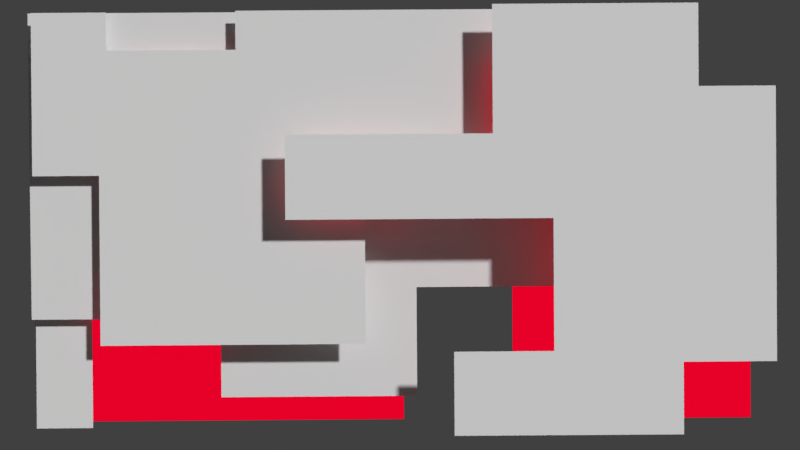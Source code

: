 # Source: RTHRLIHOI57.blend  (saved by Blender 2.77.0; exported with 4.5.12 LTS)
import bpy
from mathutils import Matrix  # noqa: F401  (used for matrix-valued properties, if any)

bpy.ops.wm.read_factory_settings(use_empty=True)
scene = bpy.context.scene
scene.name = 'Scene'

# ---- collections
col_collection_1 = bpy.data.collections.new('Collection 1'); scene.collection.children.link(col_collection_1)

# ---- materials (node trees are filled in below, after node groups)
mat_material_005 = bpy.data.materials.new('Material.005')
mat_material_005.alpha_threshold = 0.0
mat_material_005.roughness = 0.5

# ---- material node trees
mat_material_005.use_nodes = True; mat_material_005.node_tree.nodes.clear()
_N = mat_material_005.node_tree.nodes; _L = mat_material_005.node_tree.links
n0 = _N.new('ShaderNodeOutputMaterial'); n0.name = 'Material Output'; n0.location = (300, 300)
n1 = _N.new('ShaderNodeEmission'); n1.name = 'Emission'; n1.location = (10, 300)
n1.inputs[0].default_value = (0.8, 0.0, 0.02141, 1.0)
_L.new(n1.outputs[0], n0.inputs[0])
n0.is_active_output = True

# ---- world
world_world = bpy.data.worlds.new('World'); scene.world = world_world
world_world.color = (0.05088, 0.05088, 0.05088)
world_world.use_sun_shadow = False
world_world.sun_shadow_jitter_overblur = 0.0
world_world.cycles.sampling_method = 'MANUAL'

# ---- cameras
cam_camera_001 = bpy.data.cameras.new('Camera.001')
cam_camera_001.clip_end = 100.0
cam_camera_001.lens = 35.0
cam_camera_001.sensor_width = 32.0
cam_camera_001.sensor_height = 18.0
cam_camera_001.display_size = 2.0
cam_camera_001.dof.focus_distance = 0.0

# ---- meshes
me_plane_003 = bpy.data.meshes.new('Plane.003')
me_plane_003.from_pydata([(-1.057, 0.02096, -0.06132), (-0.4348, 0.02096, -0.06132), (-1.057, 1.002, -0.06132), (-0.4348, 1.002, -0.06132), (0.07516, -0.02981, 0.2406), (0.3199, -0.02981, 0.2406), (0.07516, 0.6133, 0.2406), (0.3199, 0.6133, 0.2406), (-0.5459, 1.532, -0.008688), (0.09716, 1.532, -0.008688), (-0.5459, 2.175, -0.008688), (0.09716, 2.175, -0.008688), (-0.4164, -0.7327, -0.2453), (0.2054, -0.7327, -0.2453), (-0.4164, -0.1109, -0.2453), (0.2054, -0.1109, -0.2453), (0.3516, -1.191, 0.3014), (0.9734, -1.191, 0.3014), (0.3516, -0.5696, 0.3014), (0.9734, -0.5696, 0.3014), (0.3011, 0.9697, 0.1253), (0.9229, 0.9697, 0.1253), (0.3011, 1.592, 0.1253), (0.9229, 1.592, 0.1253), (-0.586, -2.002, 0.07395), (0.2972, -2.002, 0.07395), (-0.586, -1.119, 0.07395), (0.2972, -1.119, 0.07395), (-2.998, -2.873, -2.977), (2.468, -2.873, -2.977), (-0.4647, 2.236, -0.08927), (-1.256, 2.236, -0.08927), (-1.256, -0.03406, -0.08927), (-0.2684, -0.03406, -0.08927), (-0.2684, -0.7213, -0.08927), (-1.262, -0.7213, -0.08927), (-1.262, -0.7213, -0.08927), (-1.262, -2.223, -0.08927), (-0.1211, -2.223, -0.08927), (-0.1211, -1.008, -0.08927), (0.3795, -1.008, -0.08927), (0.3795, -0.8391, -0.08927), (1.234, -0.8391, -0.08927), (1.234, -0.3163, -0.08927), (0.571, -0.3163, -0.08927), (0.571, 0.4715, -0.08927), (-0.7175, 0.4715, -0.08927), (-0.7175, 1.436, -0.08927), (-0.4598, 1.436, -0.08927), (-0.4598, 2.224, -0.08927), (1.169, 0.7591, 0.1027), (1.267, 0.9167, 0.1027), (1.169, 0.9167, 0.1027), (1.267, 2.233, 0.1027), (0.6574, 0.7591, 0.1027), (0.6574, 1.147, 0.1027), (0.4614, 1.147, 0.1027), (0.4614, 1.752, 0.1027), (-0.591, 1.752, 0.1027), (-0.591, 2.225, 0.1027), (-1.092, -0.1165, 0.0), (0.4846, -1.589, 0.0), (-0.4173, -0.1165, 0.0), (-0.4173, -1.589, 0.0), (-1.092, 1.098, 0.0), (-0.3498, 1.098, 0.0), (-0.3498, 1.914, 0.0), (-1.092, 1.914, 0.0), (-1.092, 2.246, 0.0), (0.6748, 2.246, 0.0), (0.6748, 1.049, 0.0), (0.2392, 1.049, 0.0), (0.2392, 0.4787, 0.0), (1.239, 0.4787, 0.0), (1.239, 0.09214, 0.0), (0.503, 0.09214, 0.0), (0.503, -1.595, 0.0), (0.07903, 1.881, 0.03718), (1.242, 2.227, 0.03718), (-1.268, 1.881, 0.03718), (-1.268, 2.227, 0.03718), (0.07903, 0.7472, 0.03718), (0.484, 0.7472, 0.03718), (0.484, -0.03325, 0.03718), (1.25, -0.03325, 0.03718), (0.2764, 1.783, 0.1792), (-0.7421, 1.783, 0.1792), (-0.7421, 0.194, 0.1792), (0.166, 0.194, 0.1792), (0.2764, 2.182, 0.1792), (1.252, 2.182, 0.1792), (1.252, 1.734, 0.1792), (1.025, 1.734, 0.1792), (1.025, 0.9609, 0.1792), (1.258, 0.9609, 0.1792), (1.258, -1.763, 0.1792), (0.1721, -1.763, 0.1792), (0.004534, -0.9066, 0.3469), (-0.7677, -0.9066, 0.3469), (-0.7677, -0.3244, 0.3469), (-1.257, -0.3244, 0.3469), (0.004534, 0.6494, 0.3469), (0.4987, 0.6494, 0.3469), (0.4987, -0.5578, 0.3469), (1.248, -0.5578, 0.3469), (1.248, -1.754, 0.3469), (0.765, -1.754, 0.3469), (0.765, -2.202, 0.3469), (-0.8364, -2.202, 0.3469), (-0.8364, -1.659, 0.3469), (-1.259, -1.659, 0.3469)], [(28, 29), (30, 31), (61, 63)], [(0, 1, 3, 2), (4, 5, 7, 6), (8, 9, 11, 10), (12, 13, 15, 14), (16, 17, 19, 18), (20, 21, 23, 22), (24, 25, 27, 26), (32, 33, 34, 35, 36, 37, 38, 39, 40, 41, 42, 43, 44, 45, 46, 47, 48, 49, 31), (50, 52, 51, 53, 59, 58, 57, 56, 55, 54), (60, 62, 63, 76, 75, 74, 73, 72, 71, 70, 69, 68, 67, 66, 65, 64), (77, 81, 82, 83, 84, 78, 80, 79), (85, 86, 87, 88, 96, 95, 94, 93, 92, 91, 90, 89), (97, 98, 99, 100, 110, 109, 108, 107, 106, 105, 104, 103, 102, 101)])
me_plane_003.polygons.foreach_set('material_index', [0, 0, 0, 0, 0, 0, 0, 0, 1, 1, 1, 1, 1])
me_plane_003.materials.append(mat_material_005)
me_plane_003.materials.append(None)
me_plane_003.use_remesh_preserve_volume = False
me_plane_003.use_remesh_preserve_attributes = False
me_plane_003.use_mirror_vertex_groups = False
me_plane_003.update()

# ---- objects
ob_camera = bpy.data.objects.new('Camera', cam_camera_001)
ob_plane_003 = bpy.data.objects.new('Plane.003', me_plane_003)

# ---- transforms, parenting, visibility, modifiers, constraints
ob_camera.location = (0.0, 0.0, 5.943)
ob_camera.rotation_euler = (-0.005808, -0.003127, -1.578)
ob_camera.lineart.crease_threshold = 0.0
ob_plane_003.location = (0.0, 0.0, 0.521)
ob_plane_003.lineart.crease_threshold = 0.0

# ---- collection membership
col_collection_1.objects.link(ob_camera)
col_collection_1.objects.link(ob_plane_003)

# ---- scene / render settings (as saved in the file)
scene.camera = ob_camera
scene.frame_start = 1; scene.frame_end = 250; scene.frame_set(1)
scene.render.engine = 'CYCLES'
scene.render.image_settings.compression = 100
scene.render.dither_intensity = 0.0
scene.cycles.use_denoising = False
scene.cycles.samples = 255
scene.cycles.sampling_pattern = 'TABULATED_SOBOL'
scene.cycles.light_sampling_threshold = 0.0
scene.cycles.use_adaptive_sampling = False
scene.cycles.use_light_tree = False
scene.cycles.blur_glossy = 0.0
scene.cycles.sample_clamp_indirect = 0.0
scene.view_settings.view_transform = 'Standard'
bpy.context.view_layer.update()

# ---- added for rendering (the .blend has no usable light): sun
light_auto_sun = bpy.data.lights.new('AutoSun', 'SUN')
light_auto_sun.energy = 3.0
light_auto_sun.angle = 0.0523599
ob_auto_sun = bpy.data.objects.new('AutoSun', light_auto_sun)
scene.collection.objects.link(ob_auto_sun)
ob_auto_sun.rotation_euler = (0.872665, 0.174533, 0.523599)
bpy.context.view_layer.update()
